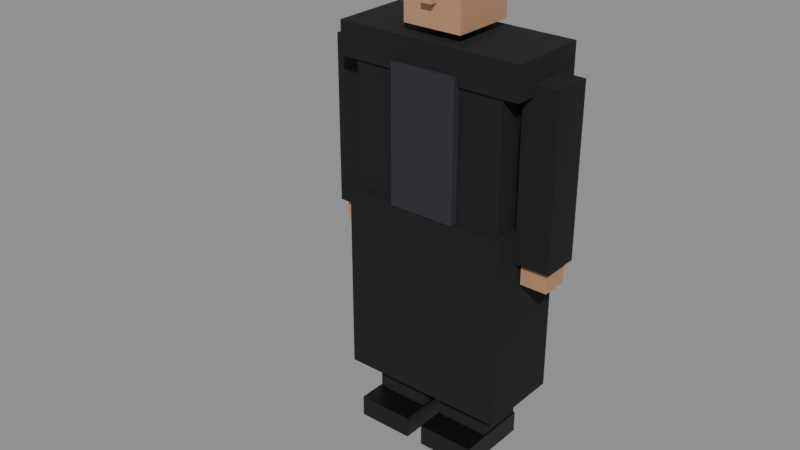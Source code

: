 # Source: CHR_Enforcer01.blend  (saved by Blender 5.2.44; exported with 4.5.12 LTS)
import bpy
from mathutils import Matrix  # noqa: F401  (used for matrix-valued properties, if any)

bpy.ops.wm.read_factory_settings(use_empty=True)
scene = bpy.context.scene
scene.name = 'Scene'

# ---- collections
col_assets = bpy.data.collections.new('Assets'); scene.collection.children.link(col_assets)

# ---- materials (node trees are filled in below, after node groups)
mat_mat_trousers = bpy.data.materials.new('MAT_Trousers')
mat_mat_shoe = bpy.data.materials.new('MAT_Shoe')
mat_mat_cloth_chr_enforcer01 = bpy.data.materials.new('MAT_Cloth_CHR_Enforcer01')
mat_mat_accent_chr_enforcer01 = bpy.data.materials.new('MAT_Accent_CHR_Enforcer01')
mat_mat_skin_chr_enforcer01 = bpy.data.materials.new('MAT_Skin_CHR_Enforcer01')
mat_mat_hair = bpy.data.materials.new('MAT_Hair')

# ---- material node trees
mat_mat_trousers.use_nodes = True; mat_mat_trousers.node_tree.nodes.clear()
_N = mat_mat_trousers.node_tree.nodes; _L = mat_mat_trousers.node_tree.links
n0 = _N.new('ShaderNodeBsdfPrincipled'); n0.name = 'Principled BSDF'; n0.location = (-200, 100)
n0.inputs[0].default_value = (0.01033, 0.01033, 0.01298, 1.0)
n0.inputs[2].default_value = 0.9
n0.inputs[10].default_value = 0.005
n1 = _N.new('ShaderNodeOutputMaterial'); n1.name = 'Material Output'; n1.location = (200, 100)
_L.new(n0.outputs[0], n1.inputs[0])
n1.is_active_output = True
mat_mat_shoe.use_nodes = True; mat_mat_shoe.node_tree.nodes.clear()
_N = mat_mat_shoe.node_tree.nodes; _L = mat_mat_shoe.node_tree.links
n0 = _N.new('ShaderNodeBsdfPrincipled'); n0.name = 'Principled BSDF'; n0.location = (-200, 100)
n0.inputs[0].default_value = (0.004391, 0.004391, 0.005182, 1.0)
n0.inputs[2].default_value = 0.45
n0.inputs[10].default_value = 0.005
n1 = _N.new('ShaderNodeOutputMaterial'); n1.name = 'Material Output'; n1.location = (200, 100)
_L.new(n0.outputs[0], n1.inputs[0])
n1.is_active_output = True
mat_mat_cloth_chr_enforcer01.use_nodes = True; mat_mat_cloth_chr_enforcer01.node_tree.nodes.clear()
_N = mat_mat_cloth_chr_enforcer01.node_tree.nodes; _L = mat_mat_cloth_chr_enforcer01.node_tree.links
n0 = _N.new('ShaderNodeBsdfPrincipled'); n0.name = 'Principled BSDF'; n0.location = (-200, 100)
n0.inputs[0].default_value = (0.005605, 0.005605, 0.006995, 1.0)
n0.inputs[2].default_value = 0.9
n0.inputs[10].default_value = 0.005
n1 = _N.new('ShaderNodeOutputMaterial'); n1.name = 'Material Output'; n1.location = (200, 100)
_L.new(n0.outputs[0], n1.inputs[0])
n1.is_active_output = True
mat_mat_accent_chr_enforcer01.use_nodes = True; mat_mat_accent_chr_enforcer01.node_tree.nodes.clear()
_N = mat_mat_accent_chr_enforcer01.node_tree.nodes; _L = mat_mat_accent_chr_enforcer01.node_tree.links
n0 = _N.new('ShaderNodeBsdfPrincipled'); n0.name = 'Principled BSDF'; n0.location = (-200, 100)
n0.inputs[0].default_value = (0.02315, 0.02315, 0.02956, 1.0)
n0.inputs[2].default_value = 0.85
n0.inputs[10].default_value = 0.005
n1 = _N.new('ShaderNodeOutputMaterial'); n1.name = 'Material Output'; n1.location = (200, 100)
_L.new(n0.outputs[0], n1.inputs[0])
n1.is_active_output = True
mat_mat_skin_chr_enforcer01.use_nodes = True; mat_mat_skin_chr_enforcer01.node_tree.nodes.clear()
_N = mat_mat_skin_chr_enforcer01.node_tree.nodes; _L = mat_mat_skin_chr_enforcer01.node_tree.links
n0 = _N.new('ShaderNodeBsdfPrincipled'); n0.name = 'Principled BSDF'; n0.location = (-200, 100)
n0.inputs[0].default_value = (0.4851, 0.2623, 0.15, 1.0)
n0.inputs[2].default_value = 0.65
n0.inputs[10].default_value = 0.005
n1 = _N.new('ShaderNodeOutputMaterial'); n1.name = 'Material Output'; n1.location = (200, 100)
_L.new(n0.outputs[0], n1.inputs[0])
n1.is_active_output = True
mat_mat_hair.use_nodes = True; mat_mat_hair.node_tree.nodes.clear()
_N = mat_mat_hair.node_tree.nodes; _L = mat_mat_hair.node_tree.links
n0 = _N.new('ShaderNodeBsdfPrincipled'); n0.name = 'Principled BSDF'; n0.location = (-200, 100)
n0.inputs[0].default_value = (0.02315, 0.01681, 0.01444, 1.0)
n0.inputs[2].default_value = 0.95
n0.inputs[10].default_value = 0.005
n1 = _N.new('ShaderNodeOutputMaterial'); n1.name = 'Material Output'; n1.location = (200, 100)
_L.new(n0.outputs[0], n1.inputs[0])
n1.is_active_output = True

# ---- meshes
me_chr_enforcer01_body_mesh = bpy.data.meshes.new('CHR_Enforcer01_Body_Mesh')
me_chr_enforcer01_body_mesh.from_pydata([(-0.2507, -0.095, 0.0), (-0.2507, -0.095, 0.8972), (-0.2507, 0.095, 0.0), (-0.2507, 0.095, 0.8972), (-0.03958, -0.095, 0.0), (-0.03958, -0.095, 0.8972), (-0.03958, 0.095, 0.0), (-0.03958, 0.095, 0.8972), (-0.2573, -0.2006, 0.0), (-0.2573, -0.2006, 0.08444), (-0.2573, 0.095, 0.0), (-0.2573, 0.095, 0.08444), (-0.03299, -0.2006, 0.0), (-0.03299, -0.2006, 0.08444), (-0.03299, 0.095, 0.0), (-0.03299, 0.095, 0.08444), (0.03958, -0.095, 0.0), (0.03958, -0.095, 0.8972), (0.03958, 0.095, 0.0), (0.03958, 0.095, 0.8972), (0.2507, -0.095, 0.0), (0.2507, -0.095, 0.8972), (0.2507, 0.095, 0.0), (0.2507, 0.095, 0.8972), (0.03299, -0.2006, 0.0), (0.03299, -0.2006, 0.08444), (0.03299, 0.095, 0.0), (0.03299, 0.095, 0.08444), (0.2573, -0.2006, 0.0), (0.2573, -0.2006, 0.08444), (0.2573, 0.095, 0.0), (0.2573, 0.095, 0.08444), (-0.3035, -0.1478, 0.8972), (-0.3035, -0.1478, 1.552), (-0.3035, 0.1478, 0.8972), (-0.3035, 0.1478, 1.552), (0.3035, -0.1478, 0.8972), (0.3035, -0.1478, 1.552), (0.3035, 0.1478, 0.8972), (0.3035, 0.1478, 1.552), (-0.3694, -0.1583, 1.446), (-0.3694, -0.1583, 1.573), (-0.3694, 0.1583, 1.446), (-0.3694, 0.1583, 1.573), (0.3694, -0.1583, 1.446), (0.3694, -0.1583, 1.573), (0.3694, 0.1583, 1.446), (0.3694, 0.1583, 1.573), (-0.3299, -0.1689, 0.2111), (-0.3299, -0.1689, 0.95), (-0.3299, 0.1689, 0.2111), (-0.3299, 0.1689, 0.95), (0.3299, -0.1689, 0.2111), (0.3299, -0.1689, 0.95), (0.3299, 0.1689, 0.2111), (0.3299, 0.1689, 0.95), (-0.1319, -0.1742, 0.95), (-0.1319, -0.1742, 1.478), (-0.1319, -0.1214, 0.95), (-0.1319, -0.1214, 1.478), (0.1319, -0.1742, 0.95), (0.1319, -0.1742, 1.478), (0.1319, -0.1214, 0.95), (0.1319, -0.1214, 1.478), (-0.1161, -0.1267, 1.604), (-0.1161, -0.1267, 1.879), (-0.1161, 0.1267, 1.604), (-0.1161, 0.1267, 1.879), (0.1161, -0.1267, 1.604), (0.1161, -0.1267, 1.879), (0.1161, 0.1267, 1.604), (0.1161, 0.1267, 1.879), (-0.1214, -0.1214, 1.821), (-0.1214, -0.1214, 1.916), (-0.1214, 0.1425, 1.821), (-0.1214, 0.1425, 1.916), (0.1214, -0.1214, 1.821), (0.1214, -0.1214, 1.916), (0.1214, 0.1425, 1.821), (0.1214, 0.1425, 1.916), (-0.02111, -0.1583, 1.694), (-0.02111, -0.1583, 1.747), (-0.02111, -0.1161, 1.694), (-0.02111, -0.1161, 1.747), (0.02111, -0.1583, 1.694), (0.02111, -0.1583, 1.747), (0.02111, -0.1161, 1.694), (0.02111, -0.1161, 1.747), (-0.4644, -0.07389, 0.8339), (-0.4644, -0.07389, 1.488), (-0.4644, 0.07389, 0.8339), (-0.4644, 0.07389, 1.488), (-0.3272, -0.07389, 0.8339), (-0.3272, -0.07389, 1.488), (-0.3272, 0.07389, 0.8339), (-0.3272, 0.07389, 1.488), (-0.4486, -0.05278, 0.7494), (-0.4486, -0.05278, 0.855), (-0.4486, 0.05278, 0.7494), (-0.4486, 0.05278, 0.855), (-0.3431, -0.05278, 0.7494), (-0.3431, -0.05278, 0.855), (-0.3431, 0.05278, 0.7494), (-0.3431, 0.05278, 0.855), (0.3272, -0.07389, 0.8339), (0.3272, -0.07389, 1.488), (0.3272, 0.07389, 0.8339), (0.3272, 0.07389, 1.488), (0.4644, -0.07389, 0.8339), (0.4644, -0.07389, 1.488), (0.4644, 0.07389, 0.8339), (0.4644, 0.07389, 1.488), (0.3431, -0.05278, 0.7494), (0.3431, -0.05278, 0.855), (0.3431, 0.05278, 0.7494), (0.3431, 0.05278, 0.855), (0.4486, -0.05278, 0.7494), (0.4486, -0.05278, 0.855), (0.4486, 0.05278, 0.7494), (0.4486, 0.05278, 0.855)], [], [(0, 1, 3, 2), (2, 3, 7, 6), (6, 7, 5, 4), (4, 5, 1, 0), (2, 6, 4, 0), (7, 3, 1, 5), (8, 9, 11, 10), (10, 11, 15, 14), (14, 15, 13, 12), (12, 13, 9, 8), (10, 14, 12, 8), (15, 11, 9, 13), (16, 17, 19, 18), (18, 19, 23, 22), (22, 23, 21, 20), (20, 21, 17, 16), (18, 22, 20, 16), (23, 19, 17, 21), (24, 25, 27, 26), (26, 27, 31, 30), (30, 31, 29, 28), (28, 29, 25, 24), (26, 30, 28, 24), (31, 27, 25, 29), (32, 33, 35, 34), (34, 35, 39, 38), (38, 39, 37, 36), (36, 37, 33, 32), (34, 38, 36, 32), (39, 35, 33, 37), (40, 41, 43, 42), (42, 43, 47, 46), (46, 47, 45, 44), (44, 45, 41, 40), (42, 46, 44, 40), (47, 43, 41, 45), (48, 49, 51, 50), (50, 51, 55, 54), (54, 55, 53, 52), (52, 53, 49, 48), (50, 54, 52, 48), (55, 51, 49, 53), (56, 57, 59, 58), (58, 59, 63, 62), (62, 63, 61, 60), (60, 61, 57, 56), (58, 62, 60, 56), (63, 59, 57, 61), (64, 65, 67, 66), (66, 67, 71, 70), (70, 71, 69, 68), (68, 69, 65, 64), (66, 70, 68, 64), (71, 67, 65, 69), (72, 73, 75, 74), (74, 75, 79, 78), (78, 79, 77, 76), (76, 77, 73, 72), (74, 78, 76, 72), (79, 75, 73, 77), (80, 81, 83, 82), (82, 83, 87, 86), (86, 87, 85, 84), (84, 85, 81, 80), (82, 86, 84, 80), (87, 83, 81, 85), (88, 89, 91, 90), (90, 91, 95, 94), (94, 95, 93, 92), (92, 93, 89, 88), (90, 94, 92, 88), (95, 91, 89, 93), (96, 97, 99, 98), (98, 99, 103, 102), (102, 103, 101, 100), (100, 101, 97, 96), (98, 102, 100, 96), (103, 99, 97, 101), (104, 105, 107, 106), (106, 107, 111, 110), (110, 111, 109, 108), (108, 109, 105, 104), (106, 110, 108, 104), (111, 107, 105, 109), (112, 113, 115, 114), (114, 115, 119, 118), (118, 119, 117, 116), (116, 117, 113, 112), (114, 118, 116, 112), (119, 115, 113, 117)])
me_chr_enforcer01_body_mesh.polygons.foreach_set('material_index', [0, 0, 0, 0, 0, 0, 1, 1, 1, 1, 1, 1, 0, 0, 0, 0, 0, 0, 1, 1, 1, 1, 1, 1, 2, 2, 2, 2, 2, 2, 2, 2, 2, 2, 2, 2, 2, 2, 2, 2, 2, 2, 3, 3, 3, 3, 3, 3, 4, 4, 4, 4, 4, 4, 5, 5, 5, 5, 5, 5, 4, 4, 4, 4, 4, 4, 2, 2, 2, 2, 2, 2, 4, 4, 4, 4, 4, 4, 2, 2, 2, 2, 2, 2, 4, 4, 4, 4, 4, 4])
me_chr_enforcer01_body_mesh.materials.append(mat_mat_trousers)
me_chr_enforcer01_body_mesh.materials.append(mat_mat_shoe)
me_chr_enforcer01_body_mesh.materials.append(mat_mat_cloth_chr_enforcer01)
me_chr_enforcer01_body_mesh.materials.append(mat_mat_accent_chr_enforcer01)
me_chr_enforcer01_body_mesh.materials.append(mat_mat_skin_chr_enforcer01)
me_chr_enforcer01_body_mesh.materials.append(mat_mat_hair)
me_chr_enforcer01_body_mesh.update()
arm_chr_enforcer01_armature = bpy.data.armatures.new('CHR_Enforcer01_Armature')  # bones are not reproduced

# ---- objects
ob_chr_enforcer01 = bpy.data.objects.new('CHR_Enforcer01', arm_chr_enforcer01_armature)
ob_chr_enforcer01_body = bpy.data.objects.new('CHR_Enforcer01_Body', me_chr_enforcer01_body_mesh)

# ---- transforms, parenting, visibility, modifiers, constraints
ob_chr_enforcer01.location = (0.0, 0.0, 0.0)
ob_chr_enforcer01_body.parent = ob_chr_enforcer01
ob_chr_enforcer01_body.location = (0.0, 0.0, 0.0)
_vg = ob_chr_enforcer01_body.vertex_groups.new(name='leg_L')
_vg.add([0, 1, 2, 3, 4, 5, 6, 7, 8, 9, 10, 11, 12, 13, 14, 15], 1.0, 'REPLACE')
_vg = ob_chr_enforcer01_body.vertex_groups.new(name='leg_R')
_vg.add([16, 17, 18, 19, 20, 21, 22, 23, 24, 25, 26, 27, 28, 29, 30, 31], 1.0, 'REPLACE')
_vg = ob_chr_enforcer01_body.vertex_groups.new(name='spine')
_vg.add([32, 33, 34, 35, 36, 37, 38, 39, 40, 41, 42, 43, 44, 45, 46, 47, 56, 57, 58, 59, 60, 61, 62, 63], 1.0, 'REPLACE')
_vg = ob_chr_enforcer01_body.vertex_groups.new(name='hips')
_vg.add([48, 49, 50, 51, 52, 53, 54, 55], 1.0, 'REPLACE')
_vg = ob_chr_enforcer01_body.vertex_groups.new(name='head')
_vg.add([64, 65, 66, 67, 68, 69, 70, 71, 72, 73, 74, 75, 76, 77, 78, 79, 80, 81, 82, 83, 84, 85, 86, 87], 1.0, 'REPLACE')
_vg = ob_chr_enforcer01_body.vertex_groups.new(name='arm_L')
_vg.add([88, 89, 90, 91, 92, 93, 94, 95], 1.0, 'REPLACE')
_vg = ob_chr_enforcer01_body.vertex_groups.new(name='hand_L')
_vg.add([96, 97, 98, 99, 100, 101, 102, 103], 1.0, 'REPLACE')
_vg = ob_chr_enforcer01_body.vertex_groups.new(name='arm_R')
_vg.add([104, 105, 106, 107, 108, 109, 110, 111], 1.0, 'REPLACE')
_vg = ob_chr_enforcer01_body.vertex_groups.new(name='hand_R')
_vg.add([112, 113, 114, 115, 116, 117, 118, 119], 1.0, 'REPLACE')
_m = ob_chr_enforcer01_body.modifiers.new('Armature', 'ARMATURE')
_m.object = ob_chr_enforcer01

# ---- collection membership
col_assets.objects.link(ob_chr_enforcer01)
col_assets.objects.link(ob_chr_enforcer01_body)

# ---- scene / render settings (as saved in the file)
scene.frame_start = 1; scene.frame_end = 48; scene.frame_set(1)
scene.render.engine = 'BLENDER_EEVEE_NEXT'
scene.render.bake_bias = 0.0
scene.render.bake_samples = 0
scene.render.compositor_device = 'GPU'
scene.eevee.use_volume_custom_range = False
scene.eevee.fast_gi_thickness_near = 0.1
scene.eevee.fast_gi_thickness_far = 0.0
scene.eevee.ray_tracing_options.screen_trace_thickness = 0.1
bpy.context.view_layer.update()

# ---- added for rendering (the .blend has no active camera and no usable light): camera, sun + grey world if the file has none
cam_auto = bpy.data.cameras.new('AutoCamera')
cam_auto.lens = 50.0
cam_auto.sensor_width = 36.0
cam_auto.clip_end = 1000.0
ob_auto_camera = bpy.data.objects.new('AutoCamera', cam_auto)
scene.collection.objects.link(ob_auto_camera)
ob_auto_camera.location = (2.14157, -2.85496, 2.67117)
ob_auto_camera.rotation_euler = (1.09748, -7.21219e-08, 0.694738)
scene.camera = ob_auto_camera
light_auto_sun = bpy.data.lights.new('AutoSun', 'SUN')
light_auto_sun.energy = 3.0
light_auto_sun.angle = 0.0523599
ob_auto_sun = bpy.data.objects.new('AutoSun', light_auto_sun)
scene.collection.objects.link(ob_auto_sun)
ob_auto_sun.rotation_euler = (0.872665, 0.174533, 0.523599)
if scene.world is None:
    world_auto = bpy.data.worlds.new('AutoWorld')
    world_auto.color = (0.3, 0.3, 0.3)
    scene.world = world_auto
bpy.context.view_layer.update()
